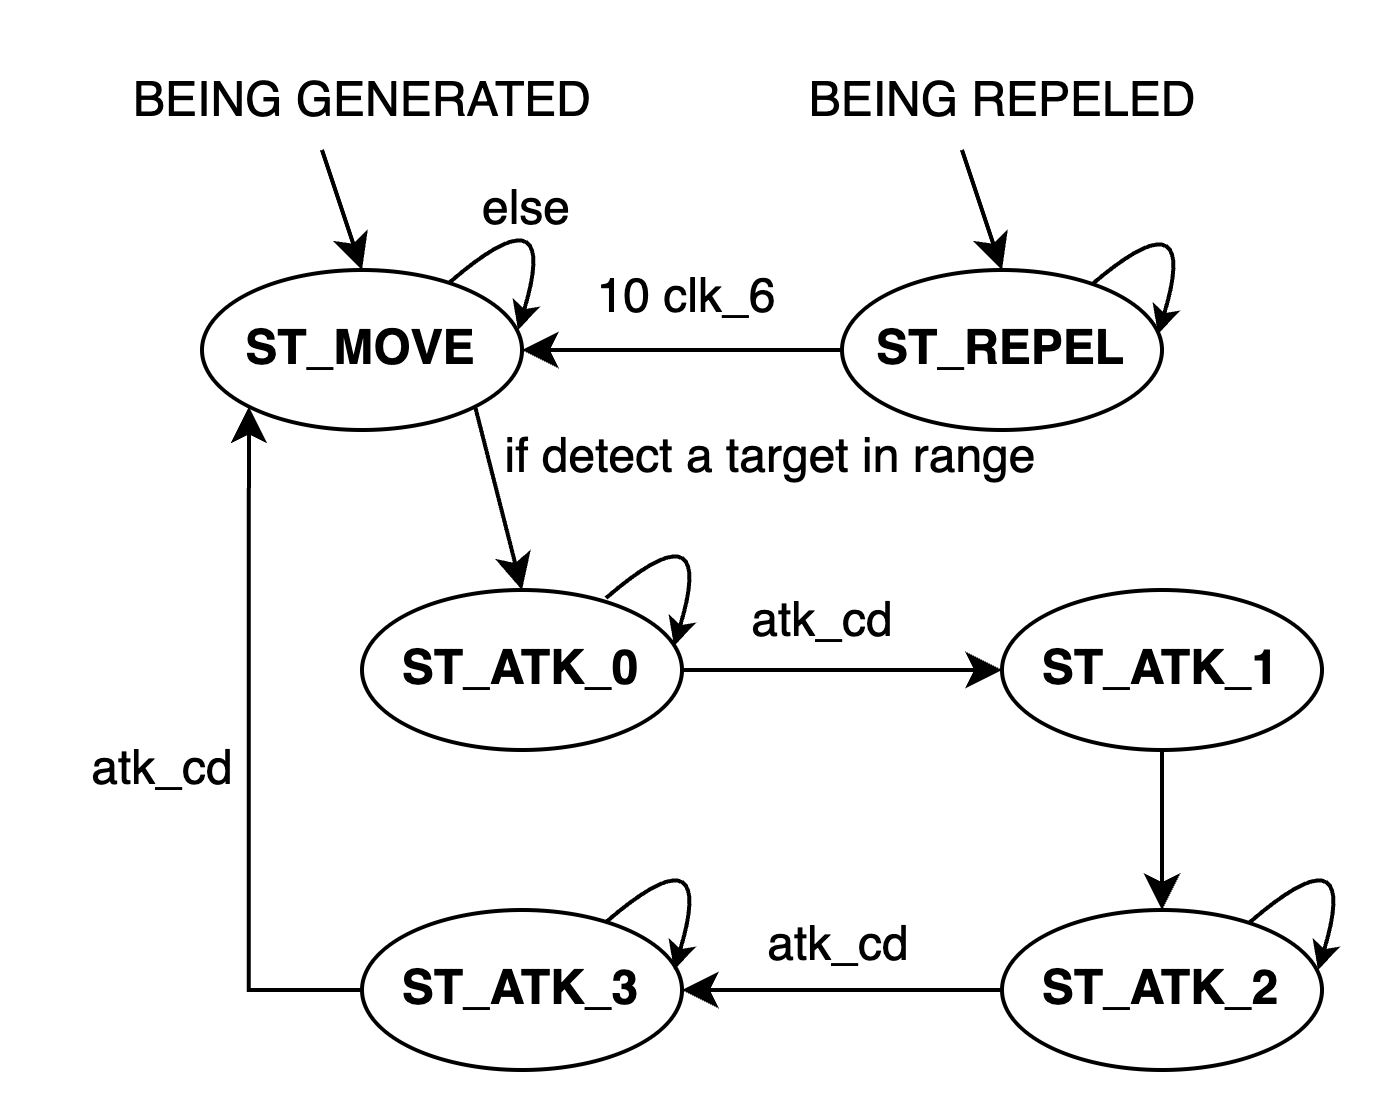

The diagram above was exported from draw.io. Its source (the exported page's mxGraphModel, read from the mxfile embedded in the PNG):
<mxGraphModel dx="604" dy="437" grid="1" gridSize="10" guides="1" tooltips="1" connect="1" arrows="1" fold="1" page="1" pageScale="1" pageWidth="1920" pageHeight="1200" math="0" shadow="0">
  <root>
    <mxCell id="0" />
    <mxCell id="1" parent="0" />
    <mxCell id="jD7Bd4qlCxxtVfs8PG-R-10" style="rounded=0;orthogonalLoop=1;jettySize=auto;html=1;exitX=1;exitY=1;exitDx=0;exitDy=0;entryX=0.5;entryY=0;entryDx=0;entryDy=0;" parent="1" source="Vs4XAJ_BChs48X_rtN48-2" target="Vs4XAJ_BChs48X_rtN48-5" edge="1">
      <mxGeometry relative="1" as="geometry" />
    </mxCell>
    <mxCell id="Vs4XAJ_BChs48X_rtN48-2" value="&lt;b&gt;ST_MOVE&lt;/b&gt;" style="ellipse;whiteSpace=wrap;html=1;" parent="1" vertex="1">
      <mxGeometry x="160" y="140" width="80" height="40" as="geometry" />
    </mxCell>
    <mxCell id="jD7Bd4qlCxxtVfs8PG-R-5" style="edgeStyle=orthogonalEdgeStyle;rounded=0;orthogonalLoop=1;jettySize=auto;html=1;exitX=1;exitY=0.5;exitDx=0;exitDy=0;entryX=0;entryY=0.5;entryDx=0;entryDy=0;" parent="1" source="Vs4XAJ_BChs48X_rtN48-5" target="jD7Bd4qlCxxtVfs8PG-R-1" edge="1">
      <mxGeometry relative="1" as="geometry" />
    </mxCell>
    <mxCell id="Vs4XAJ_BChs48X_rtN48-5" value="&lt;b&gt;ST_ATK_0&lt;/b&gt;" style="ellipse;whiteSpace=wrap;html=1;" parent="1" vertex="1">
      <mxGeometry x="200" y="220" width="80" height="40" as="geometry" />
    </mxCell>
    <mxCell id="Vs4XAJ_BChs48X_rtN48-40" value="" style="curved=1;endArrow=classic;html=1;rounded=0;strokeColor=default;align=center;verticalAlign=middle;fontFamily=Helvetica;fontSize=11;fontColor=default;labelBackgroundColor=default;startSize=4;endSize=4;" parent="1" edge="1">
      <mxGeometry width="50" height="50" relative="1" as="geometry">
        <mxPoint x="382" y="144" as="sourcePoint" />
        <mxPoint x="399" y="156" as="targetPoint" />
        <Array as="points">
          <mxPoint x="410" y="120" />
        </Array>
      </mxGeometry>
    </mxCell>
    <mxCell id="jD7Bd4qlCxxtVfs8PG-R-6" style="edgeStyle=orthogonalEdgeStyle;rounded=0;orthogonalLoop=1;jettySize=auto;html=1;exitX=0.5;exitY=1;exitDx=0;exitDy=0;entryX=0.5;entryY=0;entryDx=0;entryDy=0;" parent="1" source="jD7Bd4qlCxxtVfs8PG-R-1" target="jD7Bd4qlCxxtVfs8PG-R-2" edge="1">
      <mxGeometry relative="1" as="geometry" />
    </mxCell>
    <mxCell id="jD7Bd4qlCxxtVfs8PG-R-1" value="&lt;b&gt;ST_ATK_1&lt;/b&gt;" style="ellipse;whiteSpace=wrap;html=1;" parent="1" vertex="1">
      <mxGeometry x="360" y="220" width="80" height="40" as="geometry" />
    </mxCell>
    <mxCell id="jD7Bd4qlCxxtVfs8PG-R-9" style="edgeStyle=orthogonalEdgeStyle;rounded=0;orthogonalLoop=1;jettySize=auto;html=1;exitX=0;exitY=0.5;exitDx=0;exitDy=0;entryX=1;entryY=0.5;entryDx=0;entryDy=0;" parent="1" source="jD7Bd4qlCxxtVfs8PG-R-2" target="jD7Bd4qlCxxtVfs8PG-R-3" edge="1">
      <mxGeometry relative="1" as="geometry" />
    </mxCell>
    <mxCell id="jD7Bd4qlCxxtVfs8PG-R-2" value="&lt;b&gt;ST_ATK_2&lt;/b&gt;" style="ellipse;whiteSpace=wrap;html=1;" parent="1" vertex="1">
      <mxGeometry x="360" y="300" width="80" height="40" as="geometry" />
    </mxCell>
    <mxCell id="jD7Bd4qlCxxtVfs8PG-R-8" style="edgeStyle=orthogonalEdgeStyle;rounded=0;orthogonalLoop=1;jettySize=auto;html=1;exitX=0;exitY=0.5;exitDx=0;exitDy=0;entryX=0;entryY=1;entryDx=0;entryDy=0;" parent="1" source="jD7Bd4qlCxxtVfs8PG-R-3" target="Vs4XAJ_BChs48X_rtN48-2" edge="1">
      <mxGeometry relative="1" as="geometry" />
    </mxCell>
    <mxCell id="jD7Bd4qlCxxtVfs8PG-R-3" value="&lt;b&gt;ST_ATK_3&lt;/b&gt;" style="ellipse;whiteSpace=wrap;html=1;" parent="1" vertex="1">
      <mxGeometry x="200" y="300" width="80" height="40" as="geometry" />
    </mxCell>
    <mxCell id="jD7Bd4qlCxxtVfs8PG-R-15" style="edgeStyle=orthogonalEdgeStyle;rounded=0;orthogonalLoop=1;jettySize=auto;html=1;exitX=0;exitY=0.5;exitDx=0;exitDy=0;entryX=1;entryY=0.5;entryDx=0;entryDy=0;" parent="1" source="jD7Bd4qlCxxtVfs8PG-R-4" target="Vs4XAJ_BChs48X_rtN48-2" edge="1">
      <mxGeometry relative="1" as="geometry" />
    </mxCell>
    <mxCell id="jD7Bd4qlCxxtVfs8PG-R-4" value="&lt;b&gt;ST_REPEL&lt;/b&gt;" style="ellipse;whiteSpace=wrap;html=1;" parent="1" vertex="1">
      <mxGeometry x="320" y="140" width="80" height="40" as="geometry" />
    </mxCell>
    <mxCell id="jD7Bd4qlCxxtVfs8PG-R-11" style="rounded=0;orthogonalLoop=1;jettySize=auto;html=1;entryX=0.5;entryY=0;entryDx=0;entryDy=0;" parent="1" edge="1">
      <mxGeometry relative="1" as="geometry">
        <mxPoint x="190" y="110" as="sourcePoint" />
        <mxPoint x="200" y="140" as="targetPoint" />
      </mxGeometry>
    </mxCell>
    <mxCell id="jD7Bd4qlCxxtVfs8PG-R-12" value="BEING GENERATED" style="text;html=1;align=center;verticalAlign=middle;resizable=0;points=[];autosize=1;strokeColor=none;fillColor=none;" parent="1" vertex="1">
      <mxGeometry x="130" y="83" width="140" height="30" as="geometry" />
    </mxCell>
    <mxCell id="jD7Bd4qlCxxtVfs8PG-R-14" value="10 clk_6" style="text;html=1;align=center;verticalAlign=middle;resizable=0;points=[];autosize=1;strokeColor=none;fillColor=none;" parent="1" vertex="1">
      <mxGeometry x="246" y="132" width="70" height="30" as="geometry" />
    </mxCell>
    <mxCell id="jD7Bd4qlCxxtVfs8PG-R-16" style="rounded=0;orthogonalLoop=1;jettySize=auto;html=1;entryX=0.5;entryY=0;entryDx=0;entryDy=0;" parent="1" edge="1">
      <mxGeometry relative="1" as="geometry">
        <mxPoint x="350" y="110" as="sourcePoint" />
        <mxPoint x="360" y="140" as="targetPoint" />
      </mxGeometry>
    </mxCell>
    <mxCell id="jD7Bd4qlCxxtVfs8PG-R-17" value="BEING REPELED" style="text;html=1;align=center;verticalAlign=middle;resizable=0;points=[];autosize=1;strokeColor=none;fillColor=none;" parent="1" vertex="1">
      <mxGeometry x="300" y="83" width="120" height="30" as="geometry" />
    </mxCell>
    <mxCell id="jD7Bd4qlCxxtVfs8PG-R-18" value="" style="curved=1;endArrow=classic;html=1;rounded=0;strokeColor=default;align=center;verticalAlign=middle;fontFamily=Helvetica;fontSize=11;fontColor=default;labelBackgroundColor=default;startSize=4;endSize=4;" parent="1" edge="1">
      <mxGeometry width="50" height="50" relative="1" as="geometry">
        <mxPoint x="422" y="303" as="sourcePoint" />
        <mxPoint x="439" y="315" as="targetPoint" />
        <Array as="points">
          <mxPoint x="450" y="279" />
        </Array>
      </mxGeometry>
    </mxCell>
    <mxCell id="jD7Bd4qlCxxtVfs8PG-R-19" value="" style="curved=1;endArrow=classic;html=1;rounded=0;strokeColor=default;align=center;verticalAlign=middle;fontFamily=Helvetica;fontSize=11;fontColor=default;labelBackgroundColor=default;startSize=4;endSize=4;" parent="1" edge="1">
      <mxGeometry width="50" height="50" relative="1" as="geometry">
        <mxPoint x="261" y="222" as="sourcePoint" />
        <mxPoint x="278" y="234" as="targetPoint" />
        <Array as="points">
          <mxPoint x="289" y="198" />
        </Array>
      </mxGeometry>
    </mxCell>
    <mxCell id="jD7Bd4qlCxxtVfs8PG-R-20" value="" style="curved=1;endArrow=classic;html=1;rounded=0;strokeColor=default;align=center;verticalAlign=middle;fontFamily=Helvetica;fontSize=11;fontColor=default;labelBackgroundColor=default;startSize=4;endSize=4;" parent="1" edge="1">
      <mxGeometry width="50" height="50" relative="1" as="geometry">
        <mxPoint x="261" y="303" as="sourcePoint" />
        <mxPoint x="278" y="315" as="targetPoint" />
        <Array as="points">
          <mxPoint x="289" y="279" />
        </Array>
      </mxGeometry>
    </mxCell>
    <mxCell id="jD7Bd4qlCxxtVfs8PG-R-21" value="atk_cd" style="text;html=1;align=center;verticalAlign=middle;resizable=0;points=[];autosize=1;strokeColor=none;fillColor=none;" parent="1" vertex="1">
      <mxGeometry x="285" y="213" width="60" height="30" as="geometry" />
    </mxCell>
    <mxCell id="jD7Bd4qlCxxtVfs8PG-R-22" value="atk_cd" style="text;html=1;align=center;verticalAlign=middle;resizable=0;points=[];autosize=1;strokeColor=none;fillColor=none;" parent="1" vertex="1">
      <mxGeometry x="289" y="294" width="60" height="30" as="geometry" />
    </mxCell>
    <mxCell id="jD7Bd4qlCxxtVfs8PG-R-23" value="atk_cd" style="text;html=1;align=center;verticalAlign=middle;resizable=0;points=[];autosize=1;strokeColor=none;fillColor=none;" parent="1" vertex="1">
      <mxGeometry x="120" y="250" width="60" height="30" as="geometry" />
    </mxCell>
    <mxCell id="jD7Bd4qlCxxtVfs8PG-R-24" value="" style="curved=1;endArrow=classic;html=1;rounded=0;strokeColor=default;align=center;verticalAlign=middle;fontFamily=Helvetica;fontSize=11;fontColor=default;labelBackgroundColor=default;startSize=4;endSize=4;" parent="1" edge="1">
      <mxGeometry width="50" height="50" relative="1" as="geometry">
        <mxPoint x="222" y="143" as="sourcePoint" />
        <mxPoint x="239" y="155" as="targetPoint" />
        <Array as="points">
          <mxPoint x="250" y="119" />
        </Array>
      </mxGeometry>
    </mxCell>
    <mxCell id="jD7Bd4qlCxxtVfs8PG-R-25" value="if detect a target in range" style="text;html=1;align=center;verticalAlign=middle;resizable=0;points=[];autosize=1;strokeColor=none;fillColor=none;" parent="1" vertex="1">
      <mxGeometry x="222" y="172" width="160" height="30" as="geometry" />
    </mxCell>
    <mxCell id="jD7Bd4qlCxxtVfs8PG-R-26" value="else" style="text;html=1;align=center;verticalAlign=middle;resizable=0;points=[];autosize=1;strokeColor=none;fillColor=none;" parent="1" vertex="1">
      <mxGeometry x="216" y="110" width="50" height="30" as="geometry" />
    </mxCell>
  </root>
</mxGraphModel>